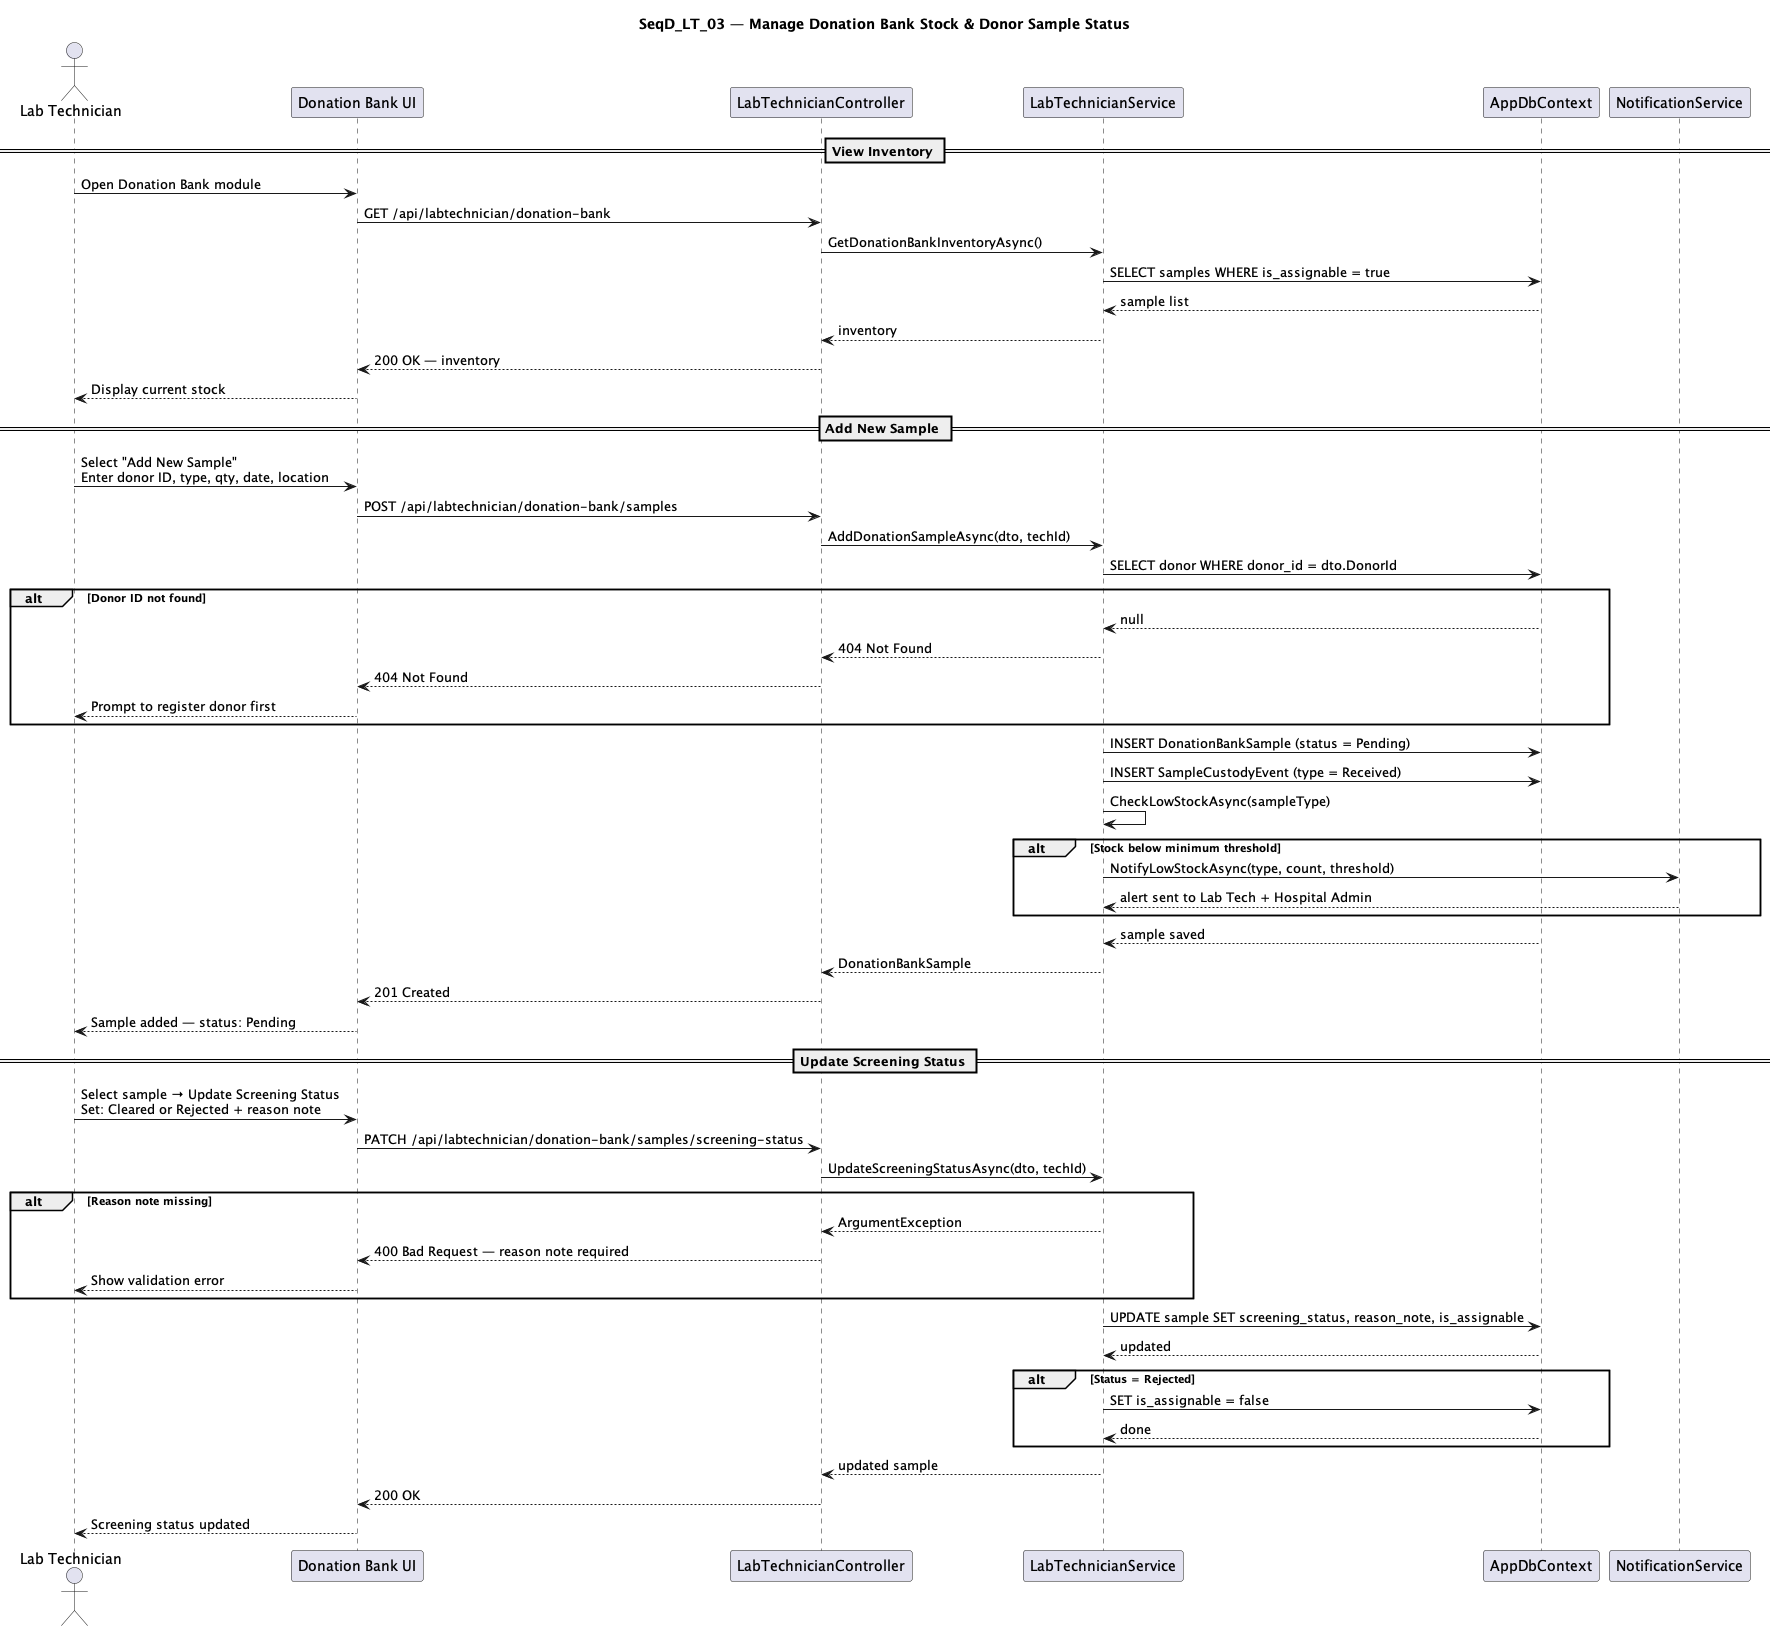

The diagram above was rendered by PlantUML. Its source (embedded in the PNG):
@startuml SeqD_LT_03_Manage_Donation_Bank_Stock

title SeqD_LT_03 — Manage Donation Bank Stock & Donor Sample Status

actor "Lab Technician" as LT
participant "Donation Bank UI" as UI
participant "LabTechnicianController" as CTRL
participant "LabTechnicianService" as SVC
participant "AppDbContext" as DB
participant "NotificationService" as NOTIF

== View Inventory ==

LT -> UI : Open Donation Bank module
UI -> CTRL : GET /api/labtechnician/donation-bank
CTRL -> SVC : GetDonationBankInventoryAsync()
SVC -> DB : SELECT samples WHERE is_assignable = true
DB --> SVC : sample list
SVC --> CTRL : inventory
CTRL --> UI : 200 OK — inventory
UI --> LT : Display current stock

== Add New Sample ==

LT -> UI : Select "Add New Sample"\nEnter donor ID, type, qty, date, location
UI -> CTRL : POST /api/labtechnician/donation-bank/samples
CTRL -> SVC : AddDonationSampleAsync(dto, techId)
SVC -> DB : SELECT donor WHERE donor_id = dto.DonorId

alt Donor ID not found
  DB --> SVC : null
  SVC --> CTRL : 404 Not Found
  CTRL --> UI : 404 Not Found
  UI --> LT : Prompt to register donor first
end

SVC -> DB : INSERT DonationBankSample (status = Pending)
SVC -> DB : INSERT SampleCustodyEvent (type = Received)
SVC -> SVC : CheckLowStockAsync(sampleType)

alt Stock below minimum threshold
  SVC -> NOTIF : NotifyLowStockAsync(type, count, threshold)
  NOTIF --> SVC : alert sent to Lab Tech + Hospital Admin
end

DB --> SVC : sample saved
SVC --> CTRL : DonationBankSample
CTRL --> UI : 201 Created
UI --> LT : Sample added — status: Pending

== Update Screening Status ==

LT -> UI : Select sample → Update Screening Status\nSet: Cleared or Rejected + reason note
UI -> CTRL : PATCH /api/labtechnician/donation-bank/samples/screening-status
CTRL -> SVC : UpdateScreeningStatusAsync(dto, techId)

alt Reason note missing
  SVC --> CTRL : ArgumentException
  CTRL --> UI : 400 Bad Request — reason note required
  UI --> LT : Show validation error
end

SVC -> DB : UPDATE sample SET screening_status, reason_note, is_assignable
DB --> SVC : updated

alt Status = Rejected
  SVC -> DB : SET is_assignable = false
  DB --> SVC : done
end

SVC --> CTRL : updated sample
CTRL --> UI : 200 OK
UI --> LT : Screening status updated

@enduml